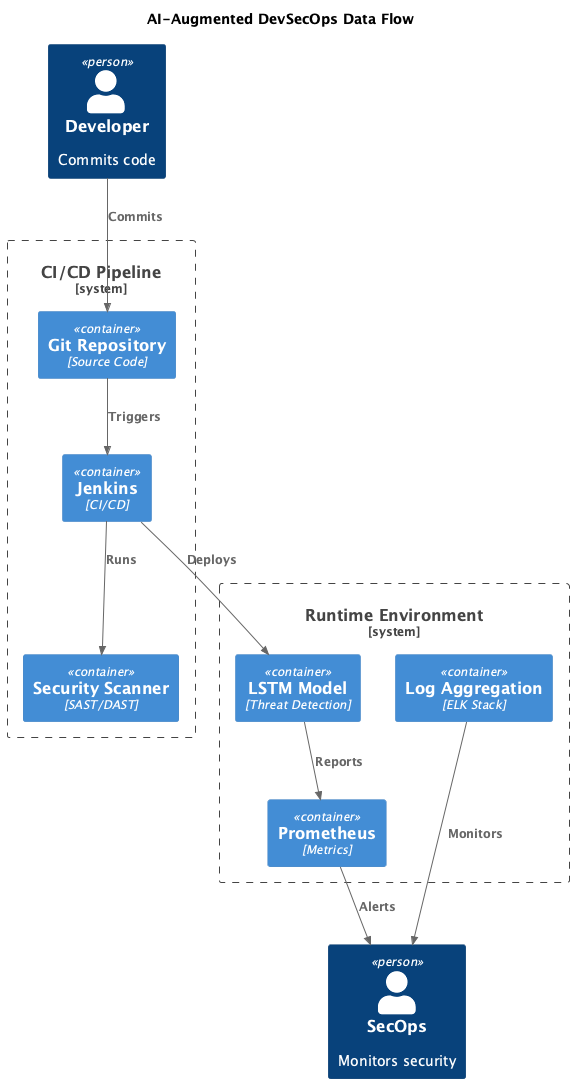

The diagram above was rendered by PlantUML. Its source (embedded in the PNG):
@startuml Data Flow
!include https://raw.githubusercontent.com/plantuml-stdlib/C4-PlantUML/master/C4_Container.puml

title AI-Augmented DevSecOps Data Flow

Person(developer, "Developer", "Commits code")
Person(secops, "SecOps", "Monitors security")

System_Boundary(pipeline, "CI/CD Pipeline") {
    Container(git, "Git Repository", "Source Code")
    Container(jenkins, "Jenkins", "CI/CD")
    Container(scanner, "Security Scanner", "SAST/DAST")
}

System_Boundary(runtime, "Runtime Environment") {
    Container(lstm, "LSTM Model", "Threat Detection")
    Container(prometheus, "Prometheus", "Metrics")
    Container(logs, "Log Aggregation", "ELK Stack")
}

Rel(developer, git, "Commits")
Rel(git, jenkins, "Triggers")
Rel(jenkins, scanner, "Runs")
Rel(jenkins, lstm, "Deploys")
Rel(lstm, prometheus, "Reports")
Rel(prometheus, secops, "Alerts")
Rel(logs, secops, "Monitors")

@enduml